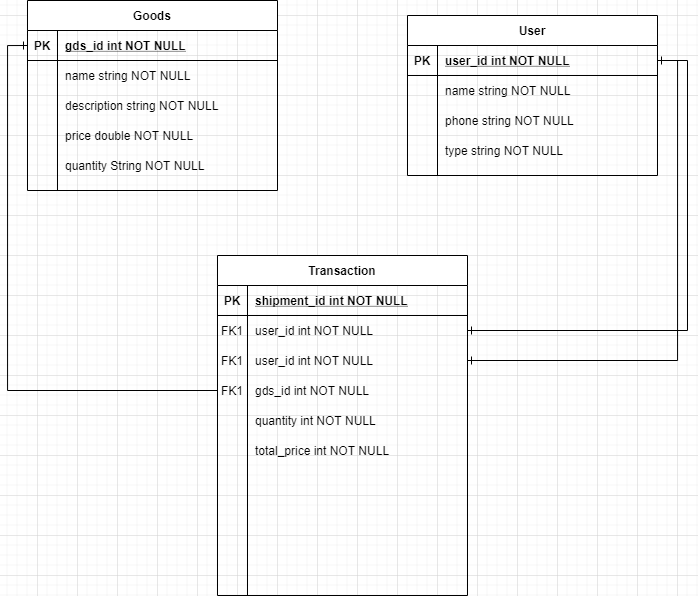

The diagram above was exported from draw.io. Its source (the exported page's mxGraphModel, read from the mxfile embedded in the PNG):
<mxGraphModel dx="1751" dy="753" grid="1" gridSize="10" guides="1" tooltips="1" connect="1" arrows="1" fold="1" page="1" pageScale="1" pageWidth="850" pageHeight="1100" math="0" shadow="0" extFonts="Permanent Marker^https://fonts.googleapis.com/css?family=Permanent+Marker">
  <root>
    <mxCell id="0" />
    <mxCell id="1" parent="0" />
    <mxCell id="C-vyLk0tnHw3VtMMgP7b-12" value="" style="edgeStyle=entityRelationEdgeStyle;endArrow=ERone;startArrow=ERone;endFill=0;startFill=0;rounded=0;" parent="1" source="C-vyLk0tnHw3VtMMgP7b-3" target="C-vyLk0tnHw3VtMMgP7b-17" edge="1">
      <mxGeometry width="100" height="100" relative="1" as="geometry">
        <mxPoint x="400" y="180" as="sourcePoint" />
        <mxPoint x="460" y="205" as="targetPoint" />
      </mxGeometry>
    </mxCell>
    <mxCell id="C-vyLk0tnHw3VtMMgP7b-2" value="User" style="shape=table;startSize=30;container=1;collapsible=1;childLayout=tableLayout;fixedRows=1;rowLines=0;fontStyle=1;align=center;resizeLast=1;" parent="1" vertex="1">
      <mxGeometry x="450" y="120" width="250" height="160" as="geometry" />
    </mxCell>
    <mxCell id="C-vyLk0tnHw3VtMMgP7b-3" value="" style="shape=partialRectangle;collapsible=0;dropTarget=0;pointerEvents=0;fillColor=none;points=[[0,0.5],[1,0.5]];portConstraint=eastwest;top=0;left=0;right=0;bottom=1;" parent="C-vyLk0tnHw3VtMMgP7b-2" vertex="1">
      <mxGeometry y="30" width="250" height="30" as="geometry" />
    </mxCell>
    <mxCell id="C-vyLk0tnHw3VtMMgP7b-4" value="PK" style="shape=partialRectangle;overflow=hidden;connectable=0;fillColor=none;top=0;left=0;bottom=0;right=0;fontStyle=1;" parent="C-vyLk0tnHw3VtMMgP7b-3" vertex="1">
      <mxGeometry width="30" height="30" as="geometry" />
    </mxCell>
    <mxCell id="C-vyLk0tnHw3VtMMgP7b-5" value="user_id int NOT NULL " style="shape=partialRectangle;overflow=hidden;connectable=0;fillColor=none;top=0;left=0;bottom=0;right=0;align=left;spacingLeft=6;fontStyle=5;" parent="C-vyLk0tnHw3VtMMgP7b-3" vertex="1">
      <mxGeometry x="30" width="220" height="30" as="geometry" />
    </mxCell>
    <mxCell id="C-vyLk0tnHw3VtMMgP7b-9" value="" style="shape=partialRectangle;collapsible=0;dropTarget=0;pointerEvents=0;fillColor=none;points=[[0,0.5],[1,0.5]];portConstraint=eastwest;top=0;left=0;right=0;bottom=0;" parent="C-vyLk0tnHw3VtMMgP7b-2" vertex="1">
      <mxGeometry y="60" width="250" height="30" as="geometry" />
    </mxCell>
    <mxCell id="C-vyLk0tnHw3VtMMgP7b-10" value="" style="shape=partialRectangle;overflow=hidden;connectable=0;fillColor=none;top=0;left=0;bottom=0;right=0;" parent="C-vyLk0tnHw3VtMMgP7b-9" vertex="1">
      <mxGeometry width="30" height="30" as="geometry" />
    </mxCell>
    <mxCell id="C-vyLk0tnHw3VtMMgP7b-11" value="name string NOT NULL" style="shape=partialRectangle;overflow=hidden;connectable=0;fillColor=none;top=0;left=0;bottom=0;right=0;align=left;spacingLeft=6;" parent="C-vyLk0tnHw3VtMMgP7b-9" vertex="1">
      <mxGeometry x="30" width="220" height="30" as="geometry" />
    </mxCell>
    <mxCell id="GMaSlC731YJu7GfDNDSA-1" value="" style="shape=partialRectangle;collapsible=0;dropTarget=0;pointerEvents=0;fillColor=none;points=[[0,0.5],[1,0.5]];portConstraint=eastwest;top=0;left=0;right=0;bottom=0;" vertex="1" parent="C-vyLk0tnHw3VtMMgP7b-2">
      <mxGeometry y="90" width="250" height="30" as="geometry" />
    </mxCell>
    <mxCell id="GMaSlC731YJu7GfDNDSA-2" value="" style="shape=partialRectangle;overflow=hidden;connectable=0;fillColor=none;top=0;left=0;bottom=0;right=0;" vertex="1" parent="GMaSlC731YJu7GfDNDSA-1">
      <mxGeometry width="30" height="30" as="geometry" />
    </mxCell>
    <mxCell id="GMaSlC731YJu7GfDNDSA-3" value="phone string NOT NULL" style="shape=partialRectangle;overflow=hidden;connectable=0;fillColor=none;top=0;left=0;bottom=0;right=0;align=left;spacingLeft=6;" vertex="1" parent="GMaSlC731YJu7GfDNDSA-1">
      <mxGeometry x="30" width="220" height="30" as="geometry" />
    </mxCell>
    <mxCell id="GMaSlC731YJu7GfDNDSA-4" value="" style="shape=partialRectangle;collapsible=0;dropTarget=0;pointerEvents=0;fillColor=none;points=[[0,0.5],[1,0.5]];portConstraint=eastwest;top=0;left=0;right=0;bottom=0;" vertex="1" parent="C-vyLk0tnHw3VtMMgP7b-2">
      <mxGeometry y="120" width="250" height="30" as="geometry" />
    </mxCell>
    <mxCell id="GMaSlC731YJu7GfDNDSA-5" value="" style="shape=partialRectangle;overflow=hidden;connectable=0;fillColor=none;top=0;left=0;bottom=0;right=0;" vertex="1" parent="GMaSlC731YJu7GfDNDSA-4">
      <mxGeometry width="30" height="30" as="geometry" />
    </mxCell>
    <mxCell id="GMaSlC731YJu7GfDNDSA-6" value="type string NOT NULL" style="shape=partialRectangle;overflow=hidden;connectable=0;fillColor=none;top=0;left=0;bottom=0;right=0;align=left;spacingLeft=6;" vertex="1" parent="GMaSlC731YJu7GfDNDSA-4">
      <mxGeometry x="30" width="220" height="30" as="geometry" />
    </mxCell>
    <mxCell id="C-vyLk0tnHw3VtMMgP7b-13" value="Transaction" style="shape=table;startSize=30;container=1;collapsible=1;childLayout=tableLayout;fixedRows=1;rowLines=0;fontStyle=1;align=center;resizeLast=1;" parent="1" vertex="1">
      <mxGeometry x="260" y="360" width="250" height="340" as="geometry" />
    </mxCell>
    <mxCell id="C-vyLk0tnHw3VtMMgP7b-14" value="" style="shape=partialRectangle;collapsible=0;dropTarget=0;pointerEvents=0;fillColor=none;points=[[0,0.5],[1,0.5]];portConstraint=eastwest;top=0;left=0;right=0;bottom=1;" parent="C-vyLk0tnHw3VtMMgP7b-13" vertex="1">
      <mxGeometry y="30" width="250" height="30" as="geometry" />
    </mxCell>
    <mxCell id="C-vyLk0tnHw3VtMMgP7b-15" value="PK" style="shape=partialRectangle;overflow=hidden;connectable=0;fillColor=none;top=0;left=0;bottom=0;right=0;fontStyle=1;" parent="C-vyLk0tnHw3VtMMgP7b-14" vertex="1">
      <mxGeometry width="30" height="30" as="geometry" />
    </mxCell>
    <mxCell id="C-vyLk0tnHw3VtMMgP7b-16" value="shipment_id int NOT NULL " style="shape=partialRectangle;overflow=hidden;connectable=0;fillColor=none;top=0;left=0;bottom=0;right=0;align=left;spacingLeft=6;fontStyle=5;" parent="C-vyLk0tnHw3VtMMgP7b-14" vertex="1">
      <mxGeometry x="30" width="220" height="30" as="geometry" />
    </mxCell>
    <mxCell id="C-vyLk0tnHw3VtMMgP7b-17" value="" style="shape=partialRectangle;collapsible=0;dropTarget=0;pointerEvents=0;fillColor=none;points=[[0,0.5],[1,0.5]];portConstraint=eastwest;top=0;left=0;right=0;bottom=0;" parent="C-vyLk0tnHw3VtMMgP7b-13" vertex="1">
      <mxGeometry y="60" width="250" height="30" as="geometry" />
    </mxCell>
    <mxCell id="C-vyLk0tnHw3VtMMgP7b-18" value="FK1" style="shape=partialRectangle;overflow=hidden;connectable=0;fillColor=none;top=0;left=0;bottom=0;right=0;" parent="C-vyLk0tnHw3VtMMgP7b-17" vertex="1">
      <mxGeometry width="30" height="30" as="geometry" />
    </mxCell>
    <mxCell id="C-vyLk0tnHw3VtMMgP7b-19" value="user_id int NOT NULL" style="shape=partialRectangle;overflow=hidden;connectable=0;fillColor=none;top=0;left=0;bottom=0;right=0;align=left;spacingLeft=6;" parent="C-vyLk0tnHw3VtMMgP7b-17" vertex="1">
      <mxGeometry x="30" width="220" height="30" as="geometry" />
    </mxCell>
    <mxCell id="GMaSlC731YJu7GfDNDSA-31" value="" style="shape=partialRectangle;collapsible=0;dropTarget=0;pointerEvents=0;fillColor=none;points=[[0,0.5],[1,0.5]];portConstraint=eastwest;top=0;left=0;right=0;bottom=0;" vertex="1" parent="C-vyLk0tnHw3VtMMgP7b-13">
      <mxGeometry y="90" width="250" height="30" as="geometry" />
    </mxCell>
    <mxCell id="GMaSlC731YJu7GfDNDSA-32" value="FK1" style="shape=partialRectangle;overflow=hidden;connectable=0;fillColor=none;top=0;left=0;bottom=0;right=0;" vertex="1" parent="GMaSlC731YJu7GfDNDSA-31">
      <mxGeometry width="30" height="30" as="geometry" />
    </mxCell>
    <mxCell id="GMaSlC731YJu7GfDNDSA-33" value="user_id int NOT NULL" style="shape=partialRectangle;overflow=hidden;connectable=0;fillColor=none;top=0;left=0;bottom=0;right=0;align=left;spacingLeft=6;" vertex="1" parent="GMaSlC731YJu7GfDNDSA-31">
      <mxGeometry x="30" width="220" height="30" as="geometry" />
    </mxCell>
    <mxCell id="GMaSlC731YJu7GfDNDSA-37" value="" style="shape=partialRectangle;collapsible=0;dropTarget=0;pointerEvents=0;fillColor=none;points=[[0,0.5],[1,0.5]];portConstraint=eastwest;top=0;left=0;right=0;bottom=0;" vertex="1" parent="C-vyLk0tnHw3VtMMgP7b-13">
      <mxGeometry y="120" width="250" height="30" as="geometry" />
    </mxCell>
    <mxCell id="GMaSlC731YJu7GfDNDSA-38" value="FK1" style="shape=partialRectangle;overflow=hidden;connectable=0;fillColor=none;top=0;left=0;bottom=0;right=0;" vertex="1" parent="GMaSlC731YJu7GfDNDSA-37">
      <mxGeometry width="30" height="30" as="geometry" />
    </mxCell>
    <mxCell id="GMaSlC731YJu7GfDNDSA-39" value="gds_id int NOT NULL" style="shape=partialRectangle;overflow=hidden;connectable=0;fillColor=none;top=0;left=0;bottom=0;right=0;align=left;spacingLeft=6;" vertex="1" parent="GMaSlC731YJu7GfDNDSA-37">
      <mxGeometry x="30" width="220" height="30" as="geometry" />
    </mxCell>
    <mxCell id="GMaSlC731YJu7GfDNDSA-44" value="" style="shape=partialRectangle;collapsible=0;dropTarget=0;pointerEvents=0;fillColor=none;points=[[0,0.5],[1,0.5]];portConstraint=eastwest;top=0;left=0;right=0;bottom=0;" vertex="1" parent="C-vyLk0tnHw3VtMMgP7b-13">
      <mxGeometry y="150" width="250" height="30" as="geometry" />
    </mxCell>
    <mxCell id="GMaSlC731YJu7GfDNDSA-45" value="" style="shape=partialRectangle;overflow=hidden;connectable=0;fillColor=none;top=0;left=0;bottom=0;right=0;" vertex="1" parent="GMaSlC731YJu7GfDNDSA-44">
      <mxGeometry width="30" height="30" as="geometry" />
    </mxCell>
    <mxCell id="GMaSlC731YJu7GfDNDSA-46" value="quantity int NOT NULL" style="shape=partialRectangle;overflow=hidden;connectable=0;fillColor=none;top=0;left=0;bottom=0;right=0;align=left;spacingLeft=6;" vertex="1" parent="GMaSlC731YJu7GfDNDSA-44">
      <mxGeometry x="30" width="220" height="30" as="geometry" />
    </mxCell>
    <mxCell id="GMaSlC731YJu7GfDNDSA-47" value="" style="shape=partialRectangle;collapsible=0;dropTarget=0;pointerEvents=0;fillColor=none;points=[[0,0.5],[1,0.5]];portConstraint=eastwest;top=0;left=0;right=0;bottom=0;" vertex="1" parent="C-vyLk0tnHw3VtMMgP7b-13">
      <mxGeometry y="180" width="250" height="30" as="geometry" />
    </mxCell>
    <mxCell id="GMaSlC731YJu7GfDNDSA-48" value="" style="shape=partialRectangle;overflow=hidden;connectable=0;fillColor=none;top=0;left=0;bottom=0;right=0;" vertex="1" parent="GMaSlC731YJu7GfDNDSA-47">
      <mxGeometry width="30" height="30" as="geometry" />
    </mxCell>
    <mxCell id="GMaSlC731YJu7GfDNDSA-49" value="total_price int NOT NULL" style="shape=partialRectangle;overflow=hidden;connectable=0;fillColor=none;top=0;left=0;bottom=0;right=0;align=left;spacingLeft=6;" vertex="1" parent="GMaSlC731YJu7GfDNDSA-47">
      <mxGeometry x="30" width="220" height="30" as="geometry" />
    </mxCell>
    <mxCell id="C-vyLk0tnHw3VtMMgP7b-23" value="Goods" style="shape=table;startSize=30;container=1;collapsible=1;childLayout=tableLayout;fixedRows=1;rowLines=0;fontStyle=1;align=center;resizeLast=1;" parent="1" vertex="1">
      <mxGeometry x="70" y="105" width="250" height="190" as="geometry" />
    </mxCell>
    <mxCell id="C-vyLk0tnHw3VtMMgP7b-24" value="" style="shape=partialRectangle;collapsible=0;dropTarget=0;pointerEvents=0;fillColor=none;points=[[0,0.5],[1,0.5]];portConstraint=eastwest;top=0;left=0;right=0;bottom=1;" parent="C-vyLk0tnHw3VtMMgP7b-23" vertex="1">
      <mxGeometry y="30" width="250" height="30" as="geometry" />
    </mxCell>
    <mxCell id="C-vyLk0tnHw3VtMMgP7b-25" value="PK" style="shape=partialRectangle;overflow=hidden;connectable=0;fillColor=none;top=0;left=0;bottom=0;right=0;fontStyle=1;" parent="C-vyLk0tnHw3VtMMgP7b-24" vertex="1">
      <mxGeometry width="30" height="30" as="geometry" />
    </mxCell>
    <mxCell id="C-vyLk0tnHw3VtMMgP7b-26" value="gds_id int NOT NULL " style="shape=partialRectangle;overflow=hidden;connectable=0;fillColor=none;top=0;left=0;bottom=0;right=0;align=left;spacingLeft=6;fontStyle=5;" parent="C-vyLk0tnHw3VtMMgP7b-24" vertex="1">
      <mxGeometry x="30" width="220" height="30" as="geometry" />
    </mxCell>
    <mxCell id="C-vyLk0tnHw3VtMMgP7b-27" value="" style="shape=partialRectangle;collapsible=0;dropTarget=0;pointerEvents=0;fillColor=none;points=[[0,0.5],[1,0.5]];portConstraint=eastwest;top=0;left=0;right=0;bottom=0;" parent="C-vyLk0tnHw3VtMMgP7b-23" vertex="1">
      <mxGeometry y="60" width="250" height="30" as="geometry" />
    </mxCell>
    <mxCell id="C-vyLk0tnHw3VtMMgP7b-28" value="" style="shape=partialRectangle;overflow=hidden;connectable=0;fillColor=none;top=0;left=0;bottom=0;right=0;" parent="C-vyLk0tnHw3VtMMgP7b-27" vertex="1">
      <mxGeometry width="30" height="30" as="geometry" />
    </mxCell>
    <mxCell id="C-vyLk0tnHw3VtMMgP7b-29" value="name string NOT NULL" style="shape=partialRectangle;overflow=hidden;connectable=0;fillColor=none;top=0;left=0;bottom=0;right=0;align=left;spacingLeft=6;" parent="C-vyLk0tnHw3VtMMgP7b-27" vertex="1">
      <mxGeometry x="30" width="220" height="30" as="geometry" />
    </mxCell>
    <mxCell id="GMaSlC731YJu7GfDNDSA-16" value="" style="shape=partialRectangle;collapsible=0;dropTarget=0;pointerEvents=0;fillColor=none;points=[[0,0.5],[1,0.5]];portConstraint=eastwest;top=0;left=0;right=0;bottom=0;" vertex="1" parent="C-vyLk0tnHw3VtMMgP7b-23">
      <mxGeometry y="90" width="250" height="30" as="geometry" />
    </mxCell>
    <mxCell id="GMaSlC731YJu7GfDNDSA-17" value="" style="shape=partialRectangle;overflow=hidden;connectable=0;fillColor=none;top=0;left=0;bottom=0;right=0;" vertex="1" parent="GMaSlC731YJu7GfDNDSA-16">
      <mxGeometry width="30" height="30" as="geometry" />
    </mxCell>
    <mxCell id="GMaSlC731YJu7GfDNDSA-18" value="description string NOT NULL" style="shape=partialRectangle;overflow=hidden;connectable=0;fillColor=none;top=0;left=0;bottom=0;right=0;align=left;spacingLeft=6;" vertex="1" parent="GMaSlC731YJu7GfDNDSA-16">
      <mxGeometry x="30" width="220" height="30" as="geometry" />
    </mxCell>
    <mxCell id="GMaSlC731YJu7GfDNDSA-19" value="" style="shape=partialRectangle;collapsible=0;dropTarget=0;pointerEvents=0;fillColor=none;points=[[0,0.5],[1,0.5]];portConstraint=eastwest;top=0;left=0;right=0;bottom=0;" vertex="1" parent="C-vyLk0tnHw3VtMMgP7b-23">
      <mxGeometry y="120" width="250" height="30" as="geometry" />
    </mxCell>
    <mxCell id="GMaSlC731YJu7GfDNDSA-20" value="" style="shape=partialRectangle;overflow=hidden;connectable=0;fillColor=none;top=0;left=0;bottom=0;right=0;" vertex="1" parent="GMaSlC731YJu7GfDNDSA-19">
      <mxGeometry width="30" height="30" as="geometry" />
    </mxCell>
    <mxCell id="GMaSlC731YJu7GfDNDSA-21" value="price double NOT NULL" style="shape=partialRectangle;overflow=hidden;connectable=0;fillColor=none;top=0;left=0;bottom=0;right=0;align=left;spacingLeft=6;" vertex="1" parent="GMaSlC731YJu7GfDNDSA-19">
      <mxGeometry x="30" width="220" height="30" as="geometry" />
    </mxCell>
    <mxCell id="GMaSlC731YJu7GfDNDSA-22" value="" style="shape=partialRectangle;collapsible=0;dropTarget=0;pointerEvents=0;fillColor=none;points=[[0,0.5],[1,0.5]];portConstraint=eastwest;top=0;left=0;right=0;bottom=0;" vertex="1" parent="C-vyLk0tnHw3VtMMgP7b-23">
      <mxGeometry y="150" width="250" height="30" as="geometry" />
    </mxCell>
    <mxCell id="GMaSlC731YJu7GfDNDSA-23" value="" style="shape=partialRectangle;overflow=hidden;connectable=0;fillColor=none;top=0;left=0;bottom=0;right=0;" vertex="1" parent="GMaSlC731YJu7GfDNDSA-22">
      <mxGeometry width="30" height="30" as="geometry" />
    </mxCell>
    <mxCell id="GMaSlC731YJu7GfDNDSA-24" value="quantity String NOT NULL" style="shape=partialRectangle;overflow=hidden;connectable=0;fillColor=none;top=0;left=0;bottom=0;right=0;align=left;spacingLeft=6;" vertex="1" parent="GMaSlC731YJu7GfDNDSA-22">
      <mxGeometry x="30" width="220" height="30" as="geometry" />
    </mxCell>
    <mxCell id="GMaSlC731YJu7GfDNDSA-42" style="edgeStyle=orthogonalEdgeStyle;rounded=0;orthogonalLoop=1;jettySize=auto;html=1;exitX=1;exitY=0.5;exitDx=0;exitDy=0;entryX=1;entryY=0.5;entryDx=0;entryDy=0;endArrow=ERone;endFill=0;" edge="1" parent="1" source="C-vyLk0tnHw3VtMMgP7b-3" target="GMaSlC731YJu7GfDNDSA-31">
      <mxGeometry relative="1" as="geometry" />
    </mxCell>
    <mxCell id="GMaSlC731YJu7GfDNDSA-43" style="edgeStyle=orthogonalEdgeStyle;rounded=0;orthogonalLoop=1;jettySize=auto;html=1;exitX=0;exitY=0.5;exitDx=0;exitDy=0;entryX=0;entryY=0.5;entryDx=0;entryDy=0;endArrow=ERone;endFill=0;" edge="1" parent="1" source="GMaSlC731YJu7GfDNDSA-37" target="C-vyLk0tnHw3VtMMgP7b-24">
      <mxGeometry relative="1" as="geometry" />
    </mxCell>
  </root>
</mxGraphModel>